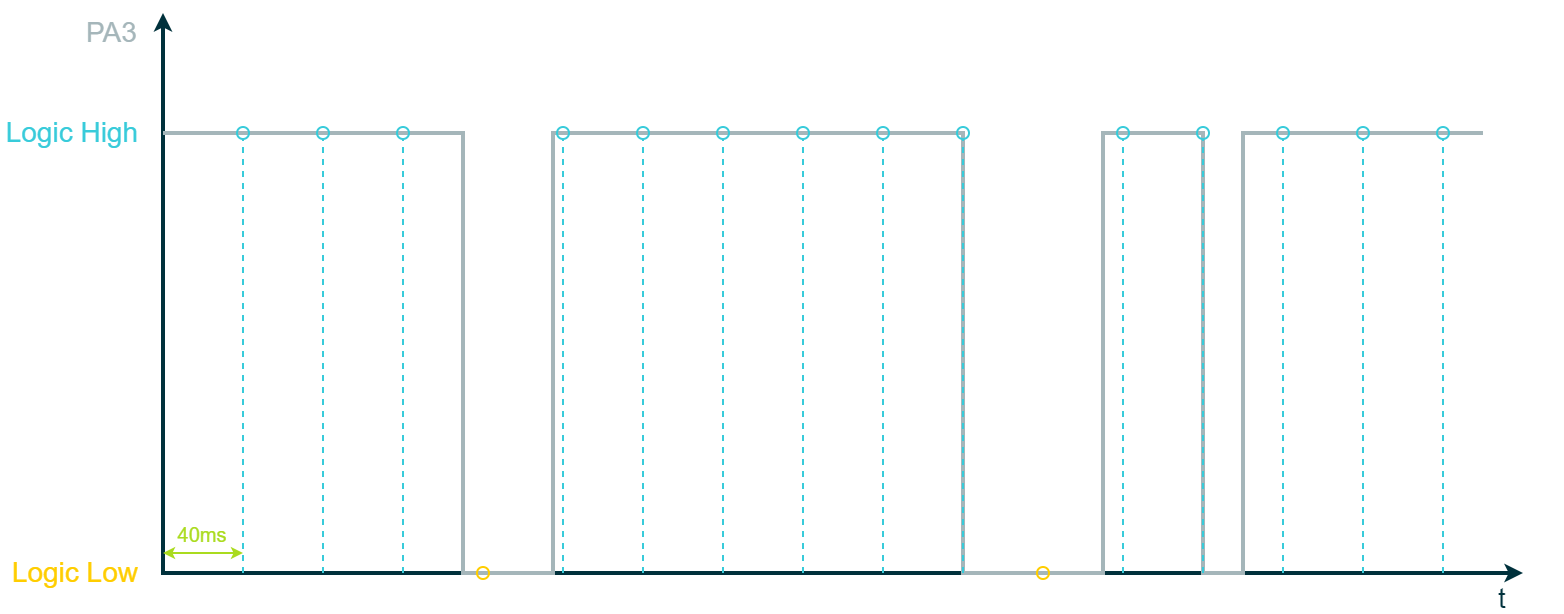

The diagram above was exported from draw.io. Its source (the exported page's mxGraphModel, read from the mxfile embedded in the PNG):
<mxGraphModel dx="568" dy="828" grid="1" gridSize="10" guides="1" tooltips="1" connect="1" arrows="1" fold="1" page="1" pageScale="1" pageWidth="850" pageHeight="1100" math="0" shadow="0">
  <root>
    <mxCell id="0" />
    <mxCell id="1" parent="0" />
    <mxCell id="0BC8ZZjUk03OEvA8Kqzw-1" value="" style="endArrow=classic;startArrow=classic;html=1;rounded=0;strokeColor=#00313C;strokeWidth=2;fontFamily=Arial;fontSize=20;fontColor=#101820;fillColor=#00313C;endSize=3;startSize=3;" parent="1" edge="1">
      <mxGeometry width="50" height="50" relative="1" as="geometry">
        <mxPoint x="1960" y="680" as="sourcePoint" />
        <mxPoint x="1280" y="400" as="targetPoint" />
        <Array as="points">
          <mxPoint x="1280" y="680" />
        </Array>
      </mxGeometry>
    </mxCell>
    <mxCell id="8OwflR5UmESWOr5lRmiU-23" value="&lt;font&gt;Logic High&lt;/font&gt;" style="rounded=0;whiteSpace=wrap;html=1;strokeColor=none;strokeWidth=2;fontFamily=Arial;fontSize=14;fontColor=#38CBDA;fillColor=none;align=right;" parent="1" vertex="1">
      <mxGeometry x="1200" y="450" width="70" height="20" as="geometry" />
    </mxCell>
    <mxCell id="8OwflR5UmESWOr5lRmiU-37" value="&lt;div style=&quot;&quot;&gt;&lt;span style=&quot;background-color: initial;&quot;&gt;t&lt;/span&gt;&lt;/div&gt;" style="rounded=0;whiteSpace=wrap;html=1;strokeColor=none;strokeWidth=2;fontFamily=Arial;fontSize=14;fontColor=#00313C;fillColor=none;align=center;" parent="1" vertex="1">
      <mxGeometry x="1940" y="685" width="20" height="15" as="geometry" />
    </mxCell>
    <mxCell id="LvA5X4hVKuzTB8iRd2zt-1" value="" style="rounded=0;whiteSpace=wrap;html=1;strokeColor=#FED141;strokeWidth=2;fontFamily=Arial;fontSize=20;fontColor=#FFFFFF;fillColor=#FED141;opacity=0;" parent="1" vertex="1">
      <mxGeometry x="1200" y="400" width="20" height="20" as="geometry" />
    </mxCell>
    <mxCell id="LvA5X4hVKuzTB8iRd2zt-2" value="" style="rounded=0;whiteSpace=wrap;html=1;strokeColor=none;strokeWidth=2;fontFamily=Arial;fontSize=20;fontColor=#FFFFFF;fillColor=#FFCD00;opacity=0;" parent="1" vertex="1">
      <mxGeometry x="1960" y="680" width="20" height="20" as="geometry" />
    </mxCell>
    <mxCell id="k3YxVwdXUjLPs5aE9tmy-17" value="" style="endArrow=none;html=1;rounded=0;strokeColor=#A5B6BA;strokeWidth=2;fontFamily=Arial;fontSize=14;fontColor=#A5B6BA;startSize=3;endSize=3;fillColor=#FFCD00;jumpStyle=none;jumpSize=6;" parent="1" edge="1">
      <mxGeometry width="50" height="50" relative="1" as="geometry">
        <mxPoint x="1280" y="460" as="sourcePoint" />
        <mxPoint x="1940" y="460" as="targetPoint" />
        <Array as="points">
          <mxPoint x="1355" y="460" />
          <mxPoint x="1430" y="460" />
          <mxPoint x="1430" y="680" />
          <mxPoint x="1475" y="680" />
          <mxPoint x="1475" y="460" />
          <mxPoint x="1680" y="460" />
          <mxPoint x="1680" y="680" />
          <mxPoint x="1750" y="680" />
          <mxPoint x="1750" y="460" />
          <mxPoint x="1800" y="460" />
          <mxPoint x="1800" y="680" />
          <mxPoint x="1820" y="680" />
          <mxPoint x="1820" y="460" />
          <mxPoint x="1900" y="460" />
        </Array>
      </mxGeometry>
    </mxCell>
    <mxCell id="Ics0W5ti-67-hBKV0UDj-1" value="&lt;font color=&quot;#a5b6ba&quot;&gt;PA3&lt;/font&gt;" style="rounded=0;whiteSpace=wrap;html=1;strokeColor=none;strokeWidth=2;fontFamily=Arial;fontSize=14;fontColor=#00313C;fillColor=none;align=left;" parent="1" vertex="1">
      <mxGeometry x="1240" y="400" width="30" height="20" as="geometry" />
    </mxCell>
    <mxCell id="Ics0W5ti-67-hBKV0UDj-4" value="Logic Low" style="rounded=0;whiteSpace=wrap;html=1;strokeColor=none;strokeWidth=2;fontFamily=Arial;fontSize=14;fontColor=#FFCD00;fillColor=none;align=right;" parent="1" vertex="1">
      <mxGeometry x="1200" y="670" width="70" height="20" as="geometry" />
    </mxCell>
    <mxCell id="Ics0W5ti-67-hBKV0UDj-5" value="" style="endArrow=oval;html=1;strokeWidth=1;rounded=0;strokeColor=#38CBDA;fontFamily=Arial;fontSize=20;fontColor=#FFCD00;fillColor=none;endFill=0;dashed=1;" parent="1" edge="1">
      <mxGeometry width="50" height="50" relative="1" as="geometry">
        <mxPoint x="1320" y="680" as="sourcePoint" />
        <mxPoint x="1320" y="460" as="targetPoint" />
      </mxGeometry>
    </mxCell>
    <mxCell id="Ics0W5ti-67-hBKV0UDj-6" value="" style="endArrow=oval;dashed=1;html=1;strokeWidth=1;rounded=0;strokeColor=#38CBDA;fontFamily=Arial;fontSize=20;fontColor=#FFCD00;fillColor=none;endFill=0;" parent="1" edge="1">
      <mxGeometry width="50" height="50" relative="1" as="geometry">
        <mxPoint x="1360" y="680" as="sourcePoint" />
        <mxPoint x="1360" y="460" as="targetPoint" />
      </mxGeometry>
    </mxCell>
    <mxCell id="Ics0W5ti-67-hBKV0UDj-7" value="" style="endArrow=oval;dashed=1;html=1;strokeWidth=1;rounded=0;strokeColor=#38CBDA;fontFamily=Arial;fontSize=20;fontColor=#FFCD00;fillColor=none;endFill=0;" parent="1" edge="1">
      <mxGeometry width="50" height="50" relative="1" as="geometry">
        <mxPoint x="1400" y="680" as="sourcePoint" />
        <mxPoint x="1400" y="460" as="targetPoint" />
      </mxGeometry>
    </mxCell>
    <mxCell id="Ics0W5ti-67-hBKV0UDj-9" value="" style="endArrow=oval;dashed=1;html=1;strokeWidth=1;rounded=0;strokeColor=#38CBDA;fontFamily=Arial;fontSize=20;fontColor=#FFCD00;fillColor=none;endFill=0;" parent="1" edge="1">
      <mxGeometry width="50" height="50" relative="1" as="geometry">
        <mxPoint x="1480" y="680" as="sourcePoint" />
        <mxPoint x="1480" y="460" as="targetPoint" />
      </mxGeometry>
    </mxCell>
    <mxCell id="Ics0W5ti-67-hBKV0UDj-10" value="" style="ellipse;whiteSpace=wrap;html=1;aspect=fixed;strokeColor=#FFCD00;strokeWidth=1;fontFamily=Arial;fontSize=20;fontColor=#C10016;fillColor=none;" parent="1" vertex="1">
      <mxGeometry x="1437" y="677" width="6" height="6" as="geometry" />
    </mxCell>
    <mxCell id="Ics0W5ti-67-hBKV0UDj-13" value="" style="endArrow=oval;dashed=1;html=1;strokeWidth=1;rounded=0;strokeColor=#38CBDA;fontFamily=Arial;fontSize=20;fontColor=#FFCD00;fillColor=none;endFill=0;" parent="1" edge="1">
      <mxGeometry width="50" height="50" relative="1" as="geometry">
        <mxPoint x="1520" y="680" as="sourcePoint" />
        <mxPoint x="1520" y="460" as="targetPoint" />
      </mxGeometry>
    </mxCell>
    <mxCell id="Ics0W5ti-67-hBKV0UDj-14" value="" style="endArrow=oval;dashed=1;html=1;strokeWidth=1;rounded=0;strokeColor=#38CBDA;fontFamily=Arial;fontSize=20;fontColor=#FFCD00;fillColor=none;endFill=0;" parent="1" edge="1">
      <mxGeometry width="50" height="50" relative="1" as="geometry">
        <mxPoint x="1560" y="680" as="sourcePoint" />
        <mxPoint x="1560" y="460" as="targetPoint" />
      </mxGeometry>
    </mxCell>
    <mxCell id="Ics0W5ti-67-hBKV0UDj-15" value="" style="endArrow=oval;dashed=1;html=1;strokeWidth=1;rounded=0;strokeColor=#38CBDA;fontFamily=Arial;fontSize=20;fontColor=#FFCD00;fillColor=none;endFill=0;" parent="1" edge="1">
      <mxGeometry width="50" height="50" relative="1" as="geometry">
        <mxPoint x="1600" y="680" as="sourcePoint" />
        <mxPoint x="1600" y="460" as="targetPoint" />
      </mxGeometry>
    </mxCell>
    <mxCell id="Ics0W5ti-67-hBKV0UDj-16" value="" style="endArrow=oval;dashed=1;html=1;strokeWidth=1;rounded=0;strokeColor=#38CBDA;fontFamily=Arial;fontSize=20;fontColor=#FFCD00;fillColor=none;endFill=0;" parent="1" edge="1">
      <mxGeometry width="50" height="50" relative="1" as="geometry">
        <mxPoint x="1640" y="680" as="sourcePoint" />
        <mxPoint x="1640" y="460" as="targetPoint" />
      </mxGeometry>
    </mxCell>
    <mxCell id="Ics0W5ti-67-hBKV0UDj-17" value="" style="endArrow=oval;dashed=1;html=1;strokeWidth=1;rounded=0;strokeColor=#38CBDA;fontFamily=Arial;fontSize=20;fontColor=#FFCD00;fillColor=none;endFill=0;" parent="1" edge="1">
      <mxGeometry width="50" height="50" relative="1" as="geometry">
        <mxPoint x="1680" y="680" as="sourcePoint" />
        <mxPoint x="1680" y="460" as="targetPoint" />
      </mxGeometry>
    </mxCell>
    <mxCell id="Ics0W5ti-67-hBKV0UDj-19" value="" style="endArrow=oval;dashed=1;html=1;strokeWidth=1;rounded=0;strokeColor=#38CBDA;fontFamily=Arial;fontSize=20;fontColor=#FFCD00;fillColor=none;endFill=0;" parent="1" edge="1">
      <mxGeometry width="50" height="50" relative="1" as="geometry">
        <mxPoint x="1760" y="680" as="sourcePoint" />
        <mxPoint x="1760" y="460" as="targetPoint" />
      </mxGeometry>
    </mxCell>
    <mxCell id="Ics0W5ti-67-hBKV0UDj-20" value="" style="endArrow=oval;dashed=1;html=1;strokeWidth=1;rounded=0;strokeColor=#38CBDA;fontFamily=Arial;fontSize=20;fontColor=#FFCD00;fillColor=none;endFill=0;" parent="1" edge="1">
      <mxGeometry width="50" height="50" relative="1" as="geometry">
        <mxPoint x="1800" y="680" as="sourcePoint" />
        <mxPoint x="1800" y="460" as="targetPoint" />
      </mxGeometry>
    </mxCell>
    <mxCell id="Ics0W5ti-67-hBKV0UDj-21" value="" style="endArrow=oval;dashed=1;html=1;strokeWidth=1;rounded=0;strokeColor=#38CBDA;fontFamily=Arial;fontSize=20;fontColor=#FFCD00;fillColor=none;endFill=0;" parent="1" edge="1">
      <mxGeometry width="50" height="50" relative="1" as="geometry">
        <mxPoint x="1840" y="680" as="sourcePoint" />
        <mxPoint x="1840" y="460" as="targetPoint" />
      </mxGeometry>
    </mxCell>
    <mxCell id="Ics0W5ti-67-hBKV0UDj-22" value="" style="endArrow=oval;dashed=1;html=1;strokeWidth=1;rounded=0;strokeColor=#38CBDA;fontFamily=Arial;fontSize=20;fontColor=#FFCD00;fillColor=none;endFill=0;" parent="1" edge="1">
      <mxGeometry width="50" height="50" relative="1" as="geometry">
        <mxPoint x="1880" y="680" as="sourcePoint" />
        <mxPoint x="1880" y="460" as="targetPoint" />
      </mxGeometry>
    </mxCell>
    <mxCell id="Ics0W5ti-67-hBKV0UDj-23" value="" style="endArrow=oval;dashed=1;html=1;strokeWidth=1;rounded=0;strokeColor=#38CBDA;fontFamily=Arial;fontSize=20;fontColor=#FFCD00;fillColor=none;endFill=0;" parent="1" edge="1">
      <mxGeometry width="50" height="50" relative="1" as="geometry">
        <mxPoint x="1920" y="680" as="sourcePoint" />
        <mxPoint x="1920" y="460" as="targetPoint" />
      </mxGeometry>
    </mxCell>
    <mxCell id="Ics0W5ti-67-hBKV0UDj-24" value="" style="ellipse;whiteSpace=wrap;html=1;aspect=fixed;strokeColor=#FFCD00;strokeWidth=1;fontFamily=Arial;fontSize=20;fontColor=#FFCD00;fillColor=none;" parent="1" vertex="1">
      <mxGeometry x="1717" y="677" width="6" height="6" as="geometry" />
    </mxCell>
    <mxCell id="Ics0W5ti-67-hBKV0UDj-32" value="" style="endArrow=classic;startArrow=classic;html=1;rounded=0;strokeColor=#AADB1E;strokeWidth=1;fontFamily=Arial;fontSize=20;fontColor=#4C6E76;fillColor=none;endSize=3;startSize=3;" parent="1" edge="1">
      <mxGeometry width="50" height="50" relative="1" as="geometry">
        <mxPoint x="1280" y="670" as="sourcePoint" />
        <mxPoint x="1320" y="670" as="targetPoint" />
      </mxGeometry>
    </mxCell>
    <mxCell id="Ics0W5ti-67-hBKV0UDj-34" value="&lt;font style=&quot;font-size: 10px;&quot; color=&quot;#aadb1e&quot;&gt;40ms&lt;/font&gt;" style="rounded=0;whiteSpace=wrap;html=1;strokeColor=none;strokeWidth=2;fontFamily=Arial;fontSize=14;fontColor=#FFCD00;fillColor=none;align=center;" parent="1" vertex="1">
      <mxGeometry x="1280" y="650" width="40" height="20" as="geometry" />
    </mxCell>
  </root>
</mxGraphModel>